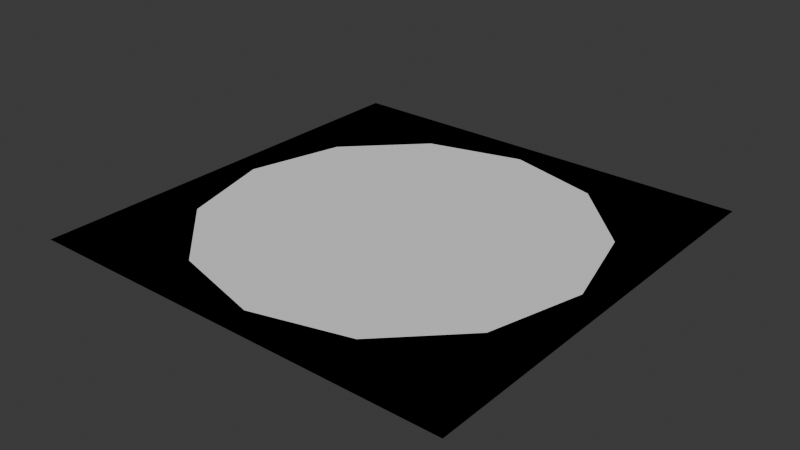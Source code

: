 # Source: ground.blend  (saved by Blender 4.3.34; exported with 4.5.12 LTS)
import bpy
from mathutils import Matrix  # noqa: F401  (used for matrix-valued properties, if any)

bpy.ops.wm.read_factory_settings(use_empty=True)
scene = bpy.context.scene
scene.name = 'Scene'

# ---- collections
col_collection = bpy.data.collections.new('Collection'); scene.collection.children.link(col_collection)

# ---- world
world_world = bpy.data.worlds.new('World'); scene.world = world_world
world_world.use_nodes = True; world_world.node_tree.nodes.clear()
_N = world_world.node_tree.nodes; _L = world_world.node_tree.links
n0 = _N.new('ShaderNodeOutputWorld'); n0.name = 'World Output'; n0.location = (300, 300)
n1 = _N.new('ShaderNodeBackground'); n1.name = 'Background'; n1.location = (10, 300)
n1.inputs[0].default_value = (0.05088, 0.05088, 0.05088, 1.0)
_L.new(n1.outputs[0], n0.inputs[0])
n0.is_active_output = True
world_world.color = (0.05088, 0.05088, 0.05088)
world_world.sun_shadow_jitter_overblur = 0.0

# ---- meshes
me_cylinder = bpy.data.meshes.new('Cylinder')
me_cylinder.from_pydata([(0.0, 2.936, 0.0), (1.123, 2.712, 0.0), (2.076, 2.076, 0.0), (2.712, 1.123, 0.0), (2.936, 0.0, 0.0), (2.712, -1.123, 0.0), (2.076, -2.076, 0.0), (1.123, -2.712, 0.0), (0.0, -2.936, 0.0), (-1.123, -2.712, 0.0), (-2.076, -2.076, 0.0), (-2.712, -1.123, 0.0), (-2.936, 0.0, 0.0), (-2.712, 1.123, 0.0), (-2.076, 2.076, 0.0), (-1.123, 2.712, 0.0)], [], [(1, 0, 15, 14, 13, 12, 11, 10, 9, 8, 7, 6, 5, 4, 3, 2)])
_uv = me_cylinder.uv_layers.new(name='UVMap')
_uv.uv.foreach_set('vector', [0.3418, 0.4717, 0.25, 0.49, 0.1582, 0.4717, 0.08029, 0.4197, 0.02827, 0.3418, 0.01, 0.25, 0.02827, 0.1582, 0.08029, 0.08029, 0.1582, 0.02827, 0.25, 0.01, 0.3418, 0.02827, 0.4197, 0.08029, 0.4717, 0.1582, 0.49, 0.25, 0.4717, 0.3418, 0.4197, 0.4197])
me_cylinder.update()
me_plane = bpy.data.meshes.new('Plane')
me_plane.from_pydata([(-8.0, -8.0, 0.0), (8.0, -8.0, 0.0), (-8.0, 8.0, 0.0), (8.0, 8.0, 0.0), (2.076, -2.076, 0.0), (2.712, 1.123, 0.0), (2.936, 0.0, 0.0), (0.0, 2.936, 0.0), (-2.936, 0.0, 0.0), (2.076, 2.076, 0.0), (0.0, -2.936, 0.0), (1.123, -2.712, 0.0), (-1.123, 2.712, 0.0), (-1.123, -2.712, 0.0), (1.123, 2.712, 0.0), (2.712, -1.123, 0.0), (-2.712, -1.123, 0.0), (-2.076, -2.076, 0.0), (-2.076, 2.076, 0.0), (-2.712, 1.123, 0.0)], [], [(0, 1, 6, 15, 4, 11, 10, 13, 17, 16, 8, 2), (2, 8, 19, 18, 12, 7, 14, 9, 5, 6, 1, 3)])
_uv = me_plane.uv_layers.new(name='UVMap')
_uv.uv.foreach_set('vector', [0.0, 0.0, 1.0, 0.0, 0.6835, 0.5, 0.6695, 0.4298, 0.6297, 0.3703, 0.5702, 0.3305, 0.5, 0.3165, 0.4298, 0.3305, 0.3703, 0.3703, 0.3305, 0.4298, 0.3165, 0.5, 0.0, 1.0, 0.0, 1.0, 0.3165, 0.5, 0.3305, 0.5702, 0.3703, 0.6297, 0.4298, 0.6695, 0.5, 0.6835, 0.5702, 0.6695, 0.6297, 0.6297, 0.6695, 0.5702, 0.6835, 0.5, 1.0, 0.0, 1.0, 1.0])
me_plane.update()
me_plane_001 = bpy.data.meshes.new('Plane.001')
me_plane_001.from_pydata([(-8.0, -8.0, 0.0), (8.0, -8.0, 0.0), (-8.0, 8.0, 0.0), (8.0, 8.0, 0.0), (-3.5, -6.062, 0.0), (-4.781, -4.781, 0.0), (3.5, -6.062, 0.0), (4.781, -4.781, 0.0), (0.0, -7.0, 0.0), (7.0, 0.0, 0.0), (6.062, -3.5, 0.0), (6.062, 3.5, 0.0), (-7.0, 0.0, 0.0), (-6.062, -3.5, 0.0), (-6.062, 3.5, 0.0), (-3.5, 6.062, 0.0), (3.5, 6.062, 0.0), (0.0, 7.0, 0.0)], [], [(1, 3, 2, 0, 5, 13, 12, 14, 15, 17, 16, 11, 9, 10, 7), (5, 0, 1, 7, 6, 8, 4)])
_uv = me_plane_001.uv_layers.new(name='UVMap')
_uv.uv.foreach_set('vector', [1.0, 0.0, 1.0, 1.0, 0.0, 1.0, 0.0, 0.0, 0.2012, 0.2012, 0.1211, 0.2813, 0.0625, 0.5, 0.1211, 0.7188, 0.2812, 0.8789, 0.5, 0.9375, 0.7188, 0.8789, 0.8789, 0.7188, 0.9375, 0.5, 0.8789, 0.2812, 0.7988, 0.2012, 0.2012, 0.2012, 0.0, 0.0, 1.0, 0.0, 0.7988, 0.2012, 0.7188, 0.1211, 0.5, 0.0625, 0.2812, 0.1211])
me_plane_001.update()

# ---- objects
ob_ground_dirt = bpy.data.objects.new('ground_dirt', me_cylinder)
ob_ground_grass = bpy.data.objects.new('ground_grass', me_plane)
ob_ground_corn = bpy.data.objects.new('ground_corn', me_plane_001)

# ---- transforms, parenting, visibility, modifiers, constraints
ob_ground_dirt.location = (0.0, 0.0, 0.0)
ob_ground_grass.location = (0.0, 0.0, 0.0)
ob_ground_corn.location = (0.0, 0.0, 0.0)

# ---- collection membership
col_collection.objects.link(ob_ground_dirt)
col_collection.objects.link(ob_ground_grass)
col_collection.objects.link(ob_ground_corn)

# ---- scene / render settings (as saved in the file)
scene.frame_start = 1; scene.frame_end = 250; scene.frame_set(1)
scene.render.engine = 'BLENDER_EEVEE_NEXT'
bpy.context.view_layer.update()

# ---- added for rendering (the .blend has no active camera and no usable light): camera, sun
cam_auto = bpy.data.cameras.new('AutoCamera')
cam_auto.lens = 50.0
cam_auto.sensor_width = 36.0
cam_auto.clip_end = 1000.0
ob_auto_camera = bpy.data.objects.new('AutoCamera', cam_auto)
scene.collection.objects.link(ob_auto_camera)
ob_auto_camera.location = (20.9354, -25.1225, 16.7484)
ob_auto_camera.rotation_euler = (1.09748, -7.21219e-08, 0.694738)
scene.camera = ob_auto_camera
light_auto_sun = bpy.data.lights.new('AutoSun', 'SUN')
light_auto_sun.energy = 3.0
light_auto_sun.angle = 0.0523599
ob_auto_sun = bpy.data.objects.new('AutoSun', light_auto_sun)
scene.collection.objects.link(ob_auto_sun)
ob_auto_sun.rotation_euler = (0.872665, 0.174533, 0.523599)
bpy.context.view_layer.update()
